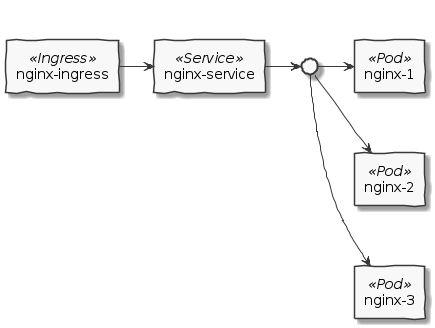

The diagram above was rendered by PlantUML. Its source (embedded in the PNG):
@startuml
skinparam handwritten true
skinparam Monochrome true

agent "nginx-ingress" <<Ingress>> as i1
agent "nginx-service" <<Service>> as s1
circle " " as c

together  {
    agent "nginx-1" <<Pod>> as p1
    agent "nginx-2" <<Pod>> as p2
    agent "nginx-3" <<Pod>> as p3
}

i1 -> s1
s1 -> c

c -> p1
c -> p2
c -> p3

p1 -[hidden]- p2
p2 -[hidden]- p3
@enduml